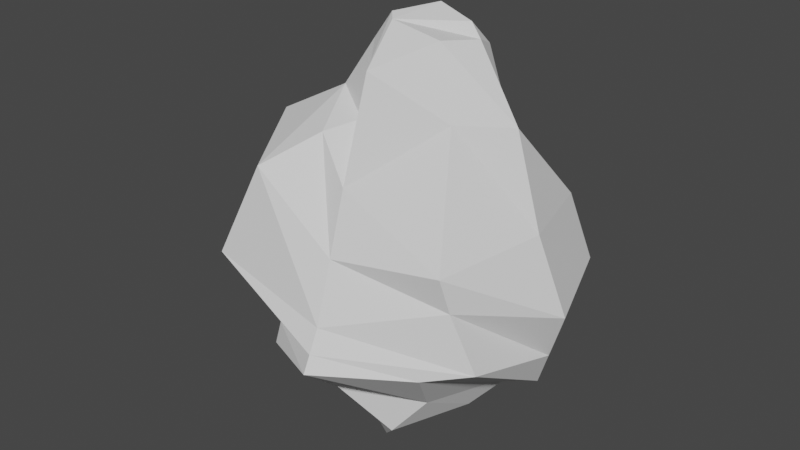 # Source: rock2.blend  (saved by Blender 2.93.21; exported with 4.5.12 LTS)
import bpy
from mathutils import Matrix  # noqa: F401  (used for matrix-valued properties, if any)

bpy.ops.wm.read_factory_settings(use_empty=True)
scene = bpy.context.scene
scene.name = 'Scene'

# ---- collections
col_collection = bpy.data.collections.new('Collection'); scene.collection.children.link(col_collection)

# ---- world
world_world = bpy.data.worlds.new('World'); scene.world = world_world
world_world.use_nodes = True; world_world.node_tree.nodes.clear()
_N = world_world.node_tree.nodes; _L = world_world.node_tree.links
n0 = _N.new('ShaderNodeOutputWorld'); n0.name = 'World Output'; n0.location = (300, 300)
n1 = _N.new('ShaderNodeBackground'); n1.name = 'Background'; n1.location = (10, 300)
n1.inputs[0].default_value = (0.05088, 0.05088, 0.05088, 1.0)
_L.new(n1.outputs[0], n0.inputs[0])
n0.is_active_output = True
world_world.color = (0.05088, 0.05088, 0.05088)
world_world.use_sun_shadow = False
world_world.sun_shadow_jitter_overblur = 0.0

# ---- meshes
me_cylinder = bpy.data.meshes.new('Cylinder')
me_cylinder.from_pydata([(-0.2676, 2.925, -6.456), (0.3067, 1.797, 7.265), (1.663, 2.085, -6.477), (1.761, 1.167, 7.209), (3.386, 0.8312, -5.274), (2.152, 0.1003, 7.669), (2.072, -2.339, -5.274), (1.596, -1.321, 7.854), (-1.098, -3.652, -5.274), (-0.2791, -2.704, 6.811), (-1.838, -1.838, -6.321), (-1.669, -1.445, 4.443), (-2.6, 0.0, -6.321), (-1.917, -0.3995, 7.062), (-2.198, 1.873, -6.77), (-1.143, 1.162, 7.163), (-0.5234, 4.859, -5.73), (-0.4879, 5.326, -1.666), (0.3398, 4.049, 1.097), (0.001864, 3.626, 2.989), (2.486, 2.115, 2.977), (3.938, 3.459, 1.533), (4.362, 4.504, -1.4), (2.766, 3.812, -4.188), (3.827, -2.384e-07, 5.064), (4.873, -0.006253, 1.531), (5.918, 0.3034, -1.448), (4.466, 1.174, -5.138), (2.438, -1.747, 5.335), (3.746, -3.927, 1.108), (3.899, -3.545, -0.2692), (3.213, -4.24, -2.848), (-0.5651, -3.644, 2.924), (-0.2839, -4.675, 0.7683), (-0.09111, -5.59, -1.4), (-0.03645, -6.38, -2.848), (-2.35, -2.68, 4.187), (-3.814, -4.417, 3.082), (-5.257, -5.093, -0.4813), (-3.007, -4.79, -3.577), (-3.499, -0.2369, 4.975), (-6.124, -0.6798, 3.549), (-7.966, -0.403, -0.04171), (-5.192, 0.3766, -5.067), (-2.062, 2.104, 2.607), (-3.133, 2.046, 0.6577), (-3.005, 2.606, -1.55), (-3.894, 1.863, -6.432), (-0.8971, -0.6986, 8.219), (0.08505, 0.6596, 8.432), (-0.5537, -1.093, 8.101), (1.602, 0.3381, 8.109), (0.7456, -2.741, -6.926), (2.244, -0.002479, -6.544), (-0.8331, 1.387, -8.132), (-0.5395, -1.54, -8.38), (0.03497, 6.094, -4.025), (3.705, 3.955, -2.641), (5.086, 0.8022, -3.563), (4.826, -3.291, -2.416), (-0.05978, -6.043, -2.23), (-2.922, -4.581, -2.761), (-5.305, 0.397, -3.125), (-4.308, 3.128, -3.926), (0.116, 5.075, -1.008), (0.3382, 4.647, 0.09417), (-3.587, 1.918, 0.05292), (-3.562, 2.072, -0.7874), (-2.184, 3.43, -1.962), (-0.9882, 4.571, -2.05), (-2.168, 2.636, 1.086), (-0.7239, 3.508, 1.279), (-2.436, 2.544, -1.158), (-0.5743, 3.261, -0.9341), (-2.02, 2.159, 0.6029), (-0.1634, 3.282, 0.2193), (-1.815, 2.556, -1.083), (-1.188, 2.707, -1.009), (-1.398, 2.283, 0.475), (-0.7337, 2.547, 0.3471), (-2.158, 2.235, 0.01608), (-2.297, 2.347, -0.5707), (-0.3004, 3.245, -0.1652), (-0.4373, 3.244, -0.5496), (-0.9208, 1.786, -0.5637), (-0.3009, 2.085, -0.5567), (-0.7827, 1.695, -0.04434), (-0.1633, 2.032, -0.1048)], [], [(19, 1, 3, 20), (20, 3, 5, 24), (24, 5, 7, 28), (28, 7, 9, 32), (32, 9, 11, 36), (36, 11, 13, 40), (7, 50, 9), (40, 13, 15, 44), (44, 15, 1, 19), (0, 54, 14), (14, 47, 16, 0), (63, 46, 68, 69, 17, 56), (75, 71, 18, 65), (45, 44, 19, 18, 71, 70), (12, 43, 47, 14), (62, 42, 46, 63), (42, 41, 45, 66, 67, 46), (41, 40, 44, 45), (10, 39, 43, 12), (61, 38, 42, 62), (38, 37, 41, 42), (37, 36, 40, 41), (8, 35, 39, 10), (60, 34, 38, 61), (34, 33, 37, 38), (33, 32, 36, 37), (6, 31, 35, 8), (59, 30, 34, 60), (30, 29, 33, 34), (29, 28, 32, 33), (4, 27, 31, 6), (58, 26, 30, 59), (26, 25, 29, 30), (25, 24, 28, 29), (2, 23, 27, 4), (57, 22, 26, 58), (22, 21, 25, 26), (21, 20, 24, 25), (0, 16, 23, 2), (56, 17, 22, 57), (17, 64, 65, 18, 21, 22), (18, 19, 20, 21), (3, 51, 5), (5, 51, 50, 7), (49, 1, 15), (48, 49, 15, 13), (11, 48, 13), (51, 3, 1, 49), (50, 51, 49, 48), (9, 50, 48, 11), (10, 55, 52, 8), (8, 52, 6), (6, 52, 53, 4), (4, 53, 2), (14, 54, 55, 12), (12, 55, 10), (52, 55, 54, 53), (53, 54, 0, 2), (16, 56, 57, 23), (23, 57, 58, 27), (27, 58, 59, 31), (31, 59, 60, 35), (35, 60, 61, 39), (39, 61, 62, 43), (43, 62, 63, 47), (47, 63, 56, 16), (69, 73, 64, 17), (73, 83, 82, 75, 65, 64), (46, 67, 72, 68), (68, 72, 76, 77, 73, 69), (67, 66, 74, 80, 81, 72), (87, 79, 75, 82), (66, 45, 70, 74), (74, 70, 71, 75, 79, 78), (77, 85, 83, 73), (85, 87, 82, 83), (72, 81, 84, 76), (76, 84, 85, 77), (81, 80, 86, 84), (84, 86, 87, 85), (80, 74, 78, 86), (86, 78, 79, 87)])
_uv = me_cylinder.uv_layers.new(name='UVMap')
_uv.uv.foreach_set('vector', [1.0, 0.9, 1.0, 1.0, 0.875, 1.0, 0.875, 0.9, 0.875, 0.9, 0.875, 1.0, 0.75, 1.0, 0.75, 0.9, 0.75, 0.9, 0.75, 1.0, 0.625, 1.0, 0.625, 0.9, 0.625, 0.9, 0.625, 1.0, 0.5, 1.0, 0.5, 0.9, 0.5, 0.9, 0.5, 1.0, 0.375, 1.0, 0.375, 0.9, 0.375, 0.9, 0.375, 1.0, 0.25, 1.0, 0.25, 0.9, 0.4197, 0.08029, 0.2807, 0.1379, 0.25, 0.01, 0.25, 0.9, 0.25, 1.0, 0.125, 1.0, 0.125, 0.9, 0.125, 0.9, 0.125, 1.0, 0.0, 1.0, 0.0, 0.9, 0.75, 0.49, 0.7003, 0.37, 0.5803, 0.4197, 0.125, 0.5, 0.125, 0.6, 0.0, 0.6, 0.0, 0.5, 0.125, 0.6427, 0.125, 0.7, 0.08333, 0.7, 0.04167, 0.7, 0.0, 0.7, 0.0, 0.6427, 0.04167, 0.7667, 0.04167, 0.8, 0.0, 0.8, 0.0, 0.7667, 0.125, 0.8, 0.125, 0.9, 0.0, 0.9, 0.0, 0.8, 0.04167, 0.8, 0.08333, 0.8, 0.25, 0.5, 0.25, 0.6, 0.125, 0.6, 0.125, 0.5, 0.25, 0.6427, 0.25, 0.7, 0.125, 0.7, 0.125, 0.6427, 0.25, 0.7, 0.25, 0.8, 0.125, 0.8, 0.125, 0.7667, 0.125, 0.7333, 0.125, 0.7, 0.25, 0.8, 0.25, 0.9, 0.125, 0.9, 0.125, 0.8, 0.375, 0.5, 0.375, 0.6, 0.25, 0.6, 0.25, 0.5, 0.375, 0.6427, 0.375, 0.7, 0.25, 0.7, 0.25, 0.6427, 0.375, 0.7, 0.375, 0.8, 0.25, 0.8, 0.25, 0.7, 0.375, 0.8, 0.375, 0.9, 0.25, 0.9, 0.25, 0.8, 0.5, 0.5, 0.5, 0.6, 0.375, 0.6, 0.375, 0.5, 0.5, 0.6427, 0.5, 0.7, 0.375, 0.7, 0.375, 0.6427, 0.5, 0.7, 0.5, 0.8, 0.375, 0.8, 0.375, 0.7, 0.5, 0.8, 0.5, 0.9, 0.375, 0.9, 0.375, 0.8, 0.625, 0.5, 0.625, 0.6, 0.5, 0.6, 0.5, 0.5, 0.625, 0.6427, 0.625, 0.7, 0.5, 0.7, 0.5, 0.6427, 0.625, 0.7, 0.625, 0.8, 0.5, 0.8, 0.5, 0.7, 0.625, 0.8, 0.625, 0.9, 0.5, 0.9, 0.5, 0.8, 0.75, 0.5, 0.75, 0.6, 0.625, 0.6, 0.625, 0.5, 0.75, 0.6427, 0.75, 0.7, 0.625, 0.7, 0.625, 0.6427, 0.75, 0.7, 0.75, 0.8, 0.625, 0.8, 0.625, 0.7, 0.75, 0.8, 0.75, 0.9, 0.625, 0.9, 0.625, 0.8, 0.875, 0.5, 0.875, 0.6, 0.75, 0.6, 0.75, 0.5, 0.875, 0.6427, 0.875, 0.7, 0.75, 0.7, 0.75, 0.6427, 0.875, 0.7, 0.875, 0.8, 0.75, 0.8, 0.75, 0.7, 0.875, 0.8, 0.875, 0.9, 0.75, 0.9, 0.75, 0.8, 1.0, 0.5, 1.0, 0.6, 0.875, 0.6, 0.875, 0.5, 1.0, 0.6427, 1.0, 0.7, 0.875, 0.7, 0.875, 0.6427, 1.0, 0.7, 1.0, 0.7333, 1.0, 0.7667, 1.0, 0.8, 0.875, 0.8, 0.875, 0.7, 1.0, 0.8, 1.0, 0.9, 0.875, 0.9, 0.875, 0.8, 0.4197, 0.4197, 0.358, 0.3047, 0.49, 0.25, 0.49, 0.25, 0.358, 0.3047, 0.2807, 0.1379, 0.4197, 0.08029, 0.224, 0.3602, 0.25, 0.49, 0.08029, 0.4197, 0.1479, 0.1929, 0.224, 0.3602, 0.08029, 0.4197, 0.01, 0.25, 0.08029, 0.08029, 0.1479, 0.1929, 0.01, 0.25, 0.358, 0.3047, 0.4197, 0.4197, 0.25, 0.49, 0.224, 0.3602, 0.2807, 0.1379, 0.358, 0.3047, 0.224, 0.3602, 0.1479, 0.1929, 0.25, 0.01, 0.2807, 0.1379, 0.1479, 0.1929, 0.08029, 0.08029, 0.5803, 0.08029, 0.63, 0.2003, 0.7997, 0.13, 0.75, 0.01, 0.75, 0.01, 0.7997, 0.13, 0.9197, 0.08029, 0.9197, 0.08029, 0.7997, 0.13, 0.87, 0.2997, 0.99, 0.25, 0.99, 0.25, 0.87, 0.2997, 0.9197, 0.4197, 0.5803, 0.4197, 0.7003, 0.37, 0.63, 0.2003, 0.51, 0.25, 0.51, 0.25, 0.63, 0.2003, 0.5803, 0.08029, 0.7997, 0.13, 0.63, 0.2003, 0.7003, 0.37, 0.87, 0.2997, 0.87, 0.2997, 0.7003, 0.37, 0.75, 0.49, 0.9197, 0.4197, 1.0, 0.6, 1.0, 0.6427, 0.875, 0.6427, 0.875, 0.6, 0.875, 0.6, 0.875, 0.6427, 0.75, 0.6427, 0.75, 0.6, 0.75, 0.6, 0.75, 0.6427, 0.625, 0.6427, 0.625, 0.6, 0.625, 0.6, 0.625, 0.6427, 0.5, 0.6427, 0.5, 0.6, 0.5, 0.6, 0.5, 0.6427, 0.375, 0.6427, 0.375, 0.6, 0.375, 0.6, 0.375, 0.6427, 0.25, 0.6427, 0.25, 0.6, 0.25, 0.6, 0.25, 0.6427, 0.125, 0.6427, 0.125, 0.6, 0.125, 0.6, 0.125, 0.6427, 0.0, 0.6427, 0.0, 0.6, 0.04167, 0.7, 0.04167, 0.7333, 0.0, 0.7333, 0.0, 0.7, 0.04167, 0.7333, 0.04167, 0.7444, 0.04167, 0.7556, 0.04167, 0.7667, 0.0, 0.7667, 0.0, 0.7333, 0.125, 0.7, 0.125, 0.7333, 0.08333, 0.7333, 0.08333, 0.7, 0.08333, 0.7, 0.08333, 0.7333, 0.06944, 0.7333, 0.05556, 0.7333, 0.04167, 0.7333, 0.04167, 0.7, 0.125, 0.7333, 0.125, 0.7667, 0.08333, 0.7667, 0.08333, 0.7556, 0.08333, 0.7444, 0.08333, 0.7333, 0.05556, 0.7556, 0.05556, 0.7667, 0.04167, 0.7667, 0.04167, 0.7556, 0.125, 0.7667, 0.125, 0.8, 0.08333, 0.8, 0.08333, 0.7667, 0.08333, 0.7667, 0.08333, 0.8, 0.04167, 0.8, 0.04167, 0.7667, 0.05556, 0.7667, 0.06944, 0.7667, 0.05556, 0.7333, 0.05556, 0.7444, 0.04167, 0.7444, 0.04167, 0.7333, 0.05556, 0.7444, 0.05556, 0.7556, 0.04167, 0.7556, 0.04167, 0.7444, 0.08333, 0.7333, 0.08333, 0.7444, 0.06944, 0.7444, 0.06944, 0.7333, 0.06944, 0.7333, 0.06944, 0.7444, 0.05556, 0.7444, 0.05556, 0.7333, 0.08333, 0.7444, 0.08333, 0.7556, 0.06944, 0.7556, 0.06944, 0.7444, 0.06944, 0.7444, 0.06944, 0.7556, 0.05556, 0.7556, 0.05556, 0.7444, 0.08333, 0.7556, 0.08333, 0.7667, 0.06944, 0.7667, 0.06944, 0.7556, 0.06944, 0.7556, 0.06944, 0.7667, 0.05556, 0.7667, 0.05556, 0.7556])
me_cylinder.use_remesh_fix_poles = True
me_cylinder.use_remesh_preserve_attributes = False
me_cylinder.update()

# ---- objects
ob_cylinder = bpy.data.objects.new('Cylinder', me_cylinder)

# ---- transforms, parenting, visibility, modifiers, constraints
ob_cylinder.location = (0.0, 0.0, 0.0)

# ---- collection membership
col_collection.objects.link(ob_cylinder)

# ---- scene / render settings (as saved in the file)
scene.frame_start = 1; scene.frame_end = 250; scene.frame_set(1)
scene.render.engine = 'BLENDER_EEVEE_NEXT'
scene.cycles.use_denoising = False
scene.cycles.samples = 128
scene.cycles.sampling_pattern = 'TABULATED_SOBOL'
scene.cycles.use_adaptive_sampling = False
scene.cycles.use_light_tree = False
scene.view_settings.view_transform = 'Filmic'
bpy.context.view_layer.update()

# ---- added for rendering (the .blend has no active camera and no usable light): camera, sun
cam_auto = bpy.data.cameras.new('AutoCamera')
cam_auto.lens = 50.0
cam_auto.sensor_width = 36.0
cam_auto.clip_end = 1000.0
ob_auto_camera = bpy.data.objects.new('AutoCamera', cam_auto)
scene.collection.objects.link(ob_auto_camera)
ob_auto_camera.location = (22.2176, -28.0327, 18.6191)
ob_auto_camera.rotation_euler = (1.09748, -7.21219e-08, 0.694738)
scene.camera = ob_auto_camera
light_auto_sun = bpy.data.lights.new('AutoSun', 'SUN')
light_auto_sun.energy = 3.0
light_auto_sun.angle = 0.0523599
ob_auto_sun = bpy.data.objects.new('AutoSun', light_auto_sun)
scene.collection.objects.link(ob_auto_sun)
ob_auto_sun.rotation_euler = (0.872665, 0.174533, 0.523599)
bpy.context.view_layer.update()
